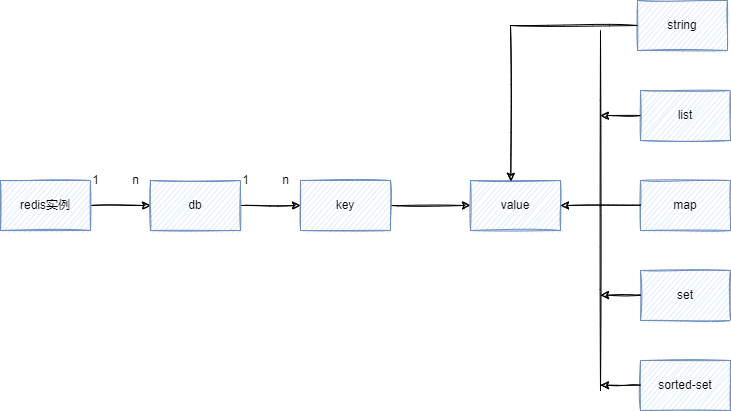

The diagram above was exported from draw.io. Its source (the exported page's mxGraphModel, read from the mxfile embedded in the PNG):
<mxGraphModel dx="1209" dy="741" grid="1" gridSize="10" guides="1" tooltips="1" connect="1" arrows="1" fold="1" page="1" pageScale="1" pageWidth="827" pageHeight="1169" math="0" shadow="0">
  <root>
    <mxCell id="0" />
    <mxCell id="1" parent="0" />
    <mxCell id="sf_0iyHl3VmnBWYVULOh-3" style="edgeStyle=orthogonalEdgeStyle;rounded=0;orthogonalLoop=1;jettySize=auto;html=1;entryX=0;entryY=0.5;entryDx=0;entryDy=0;sketch=1;" parent="1" source="sf_0iyHl3VmnBWYVULOh-1" target="sf_0iyHl3VmnBWYVULOh-2" edge="1">
      <mxGeometry relative="1" as="geometry" />
    </mxCell>
    <mxCell id="sf_0iyHl3VmnBWYVULOh-1" value="redis实例" style="rounded=0;whiteSpace=wrap;html=1;sketch=1;fillColor=#dae8fc;strokeColor=#6c8ebf;" parent="1" vertex="1">
      <mxGeometry x="100" y="310" width="90" height="50" as="geometry" />
    </mxCell>
    <mxCell id="sf_0iyHl3VmnBWYVULOh-7" value="" style="edgeStyle=orthogonalEdgeStyle;rounded=0;orthogonalLoop=1;jettySize=auto;html=1;sketch=1;" parent="1" source="sf_0iyHl3VmnBWYVULOh-2" target="sf_0iyHl3VmnBWYVULOh-6" edge="1">
      <mxGeometry relative="1" as="geometry" />
    </mxCell>
    <mxCell id="sf_0iyHl3VmnBWYVULOh-2" value="db" style="rounded=0;whiteSpace=wrap;html=1;sketch=1;fillColor=#dae8fc;strokeColor=#6c8ebf;" parent="1" vertex="1">
      <mxGeometry x="250" y="310" width="90" height="50" as="geometry" />
    </mxCell>
    <mxCell id="sf_0iyHl3VmnBWYVULOh-4" value="1" style="text;html=1;align=center;verticalAlign=middle;resizable=0;points=[];autosize=1;strokeColor=none;fillColor=none;" parent="1" vertex="1">
      <mxGeometry x="180" y="295" width="30" height="30" as="geometry" />
    </mxCell>
    <mxCell id="sf_0iyHl3VmnBWYVULOh-5" value="n" style="text;html=1;align=center;verticalAlign=middle;resizable=0;points=[];autosize=1;strokeColor=none;fillColor=none;" parent="1" vertex="1">
      <mxGeometry x="220" y="295" width="30" height="30" as="geometry" />
    </mxCell>
    <mxCell id="sf_0iyHl3VmnBWYVULOh-11" value="" style="edgeStyle=orthogonalEdgeStyle;rounded=0;orthogonalLoop=1;jettySize=auto;html=1;sketch=1;" parent="1" source="sf_0iyHl3VmnBWYVULOh-6" target="sf_0iyHl3VmnBWYVULOh-10" edge="1">
      <mxGeometry relative="1" as="geometry" />
    </mxCell>
    <mxCell id="sf_0iyHl3VmnBWYVULOh-6" value="key" style="rounded=0;whiteSpace=wrap;html=1;sketch=1;fillColor=#dae8fc;strokeColor=#6c8ebf;" parent="1" vertex="1">
      <mxGeometry x="400" y="310" width="90" height="50" as="geometry" />
    </mxCell>
    <mxCell id="sf_0iyHl3VmnBWYVULOh-8" value="1" style="text;html=1;align=center;verticalAlign=middle;resizable=0;points=[];autosize=1;strokeColor=none;fillColor=none;sketch=1;" parent="1" vertex="1">
      <mxGeometry x="330" y="295" width="30" height="30" as="geometry" />
    </mxCell>
    <mxCell id="sf_0iyHl3VmnBWYVULOh-9" value="n" style="text;html=1;align=center;verticalAlign=middle;resizable=0;points=[];autosize=1;strokeColor=none;fillColor=none;sketch=1;" parent="1" vertex="1">
      <mxGeometry x="370" y="295" width="30" height="30" as="geometry" />
    </mxCell>
    <mxCell id="sf_0iyHl3VmnBWYVULOh-10" value="value" style="rounded=0;whiteSpace=wrap;html=1;sketch=1;fillColor=#dae8fc;strokeColor=#6c8ebf;" parent="1" vertex="1">
      <mxGeometry x="570" y="310" width="90" height="50" as="geometry" />
    </mxCell>
    <mxCell id="sf_0iyHl3VmnBWYVULOh-14" value="map" style="rounded=0;whiteSpace=wrap;html=1;sketch=1;fillColor=#dae8fc;strokeColor=#6c8ebf;" parent="1" vertex="1">
      <mxGeometry x="740" y="310" width="90" height="50" as="geometry" />
    </mxCell>
    <mxCell id="sf_0iyHl3VmnBWYVULOh-18" value="set" style="rounded=0;whiteSpace=wrap;html=1;sketch=1;fillColor=#dae8fc;strokeColor=#6c8ebf;" parent="1" vertex="1">
      <mxGeometry x="740" y="400" width="90" height="50" as="geometry" />
    </mxCell>
    <mxCell id="sf_0iyHl3VmnBWYVULOh-19" value="list" style="rounded=0;whiteSpace=wrap;html=1;sketch=1;fillColor=#dae8fc;strokeColor=#6c8ebf;" parent="1" vertex="1">
      <mxGeometry x="740" y="220" width="90" height="50" as="geometry" />
    </mxCell>
    <mxCell id="sf_0iyHl3VmnBWYVULOh-20" value="string" style="rounded=0;whiteSpace=wrap;html=1;sketch=1;fillColor=#dae8fc;strokeColor=#6c8ebf;" parent="1" vertex="1">
      <mxGeometry x="737" y="130" width="90" height="50" as="geometry" />
    </mxCell>
    <mxCell id="sf_0iyHl3VmnBWYVULOh-21" value="sorted-set" style="rounded=0;whiteSpace=wrap;html=1;sketch=1;fillColor=#dae8fc;strokeColor=#6c8ebf;" parent="1" vertex="1">
      <mxGeometry x="740" y="490" width="90" height="50" as="geometry" />
    </mxCell>
    <mxCell id="sf_0iyHl3VmnBWYVULOh-22" value="" style="endArrow=none;html=1;rounded=0;jumpStyle=none;endSize=0;sketch=1;" parent="1" edge="1">
      <mxGeometry width="50" height="50" relative="1" as="geometry">
        <mxPoint x="700" y="520" as="sourcePoint" />
        <mxPoint x="700" y="160" as="targetPoint" />
      </mxGeometry>
    </mxCell>
    <mxCell id="sf_0iyHl3VmnBWYVULOh-23" value="" style="endArrow=classic;html=1;rounded=0;exitX=0;exitY=0.5;exitDx=0;exitDy=0;entryX=0.448;entryY=0.016;entryDx=0;entryDy=0;entryPerimeter=0;sketch=1;" parent="1" source="sf_0iyHl3VmnBWYVULOh-20" target="sf_0iyHl3VmnBWYVULOh-10" edge="1">
      <mxGeometry width="50" height="50" relative="1" as="geometry">
        <mxPoint x="700" y="155" as="sourcePoint" />
        <mxPoint x="590" y="155" as="targetPoint" />
        <Array as="points">
          <mxPoint x="610" y="155" />
        </Array>
      </mxGeometry>
    </mxCell>
    <mxCell id="sf_0iyHl3VmnBWYVULOh-24" value="" style="endArrow=classic;html=1;rounded=0;exitX=0;exitY=0.5;exitDx=0;exitDy=0;sketch=1;" parent="1" source="sf_0iyHl3VmnBWYVULOh-19" edge="1">
      <mxGeometry width="50" height="50" relative="1" as="geometry">
        <mxPoint x="580" y="370" as="sourcePoint" />
        <mxPoint x="700" y="245" as="targetPoint" />
      </mxGeometry>
    </mxCell>
    <mxCell id="sf_0iyHl3VmnBWYVULOh-25" value="" style="endArrow=classic;html=1;rounded=0;exitX=0;exitY=0.5;exitDx=0;exitDy=0;sketch=1;entryX=1;entryY=0.5;entryDx=0;entryDy=0;" parent="1" target="sf_0iyHl3VmnBWYVULOh-10" edge="1">
      <mxGeometry width="50" height="50" relative="1" as="geometry">
        <mxPoint x="739.9999999999998" y="334.65999999999997" as="sourcePoint" />
        <mxPoint x="699.9999999999998" y="334.65999999999997" as="targetPoint" />
      </mxGeometry>
    </mxCell>
    <mxCell id="sf_0iyHl3VmnBWYVULOh-26" value="" style="endArrow=classic;html=1;rounded=0;exitX=0;exitY=0.5;exitDx=0;exitDy=0;sketch=1;" parent="1" edge="1">
      <mxGeometry width="50" height="50" relative="1" as="geometry">
        <mxPoint x="739.9999999999998" y="424.65999999999997" as="sourcePoint" />
        <mxPoint x="699.9999999999998" y="424.65999999999997" as="targetPoint" />
      </mxGeometry>
    </mxCell>
    <mxCell id="sf_0iyHl3VmnBWYVULOh-27" value="" style="endArrow=classic;html=1;rounded=0;exitX=0;exitY=0.5;exitDx=0;exitDy=0;sketch=1;" parent="1" edge="1">
      <mxGeometry width="50" height="50" relative="1" as="geometry">
        <mxPoint x="739.9999999999998" y="514.66" as="sourcePoint" />
        <mxPoint x="699.9999999999998" y="514.66" as="targetPoint" />
      </mxGeometry>
    </mxCell>
  </root>
</mxGraphModel>